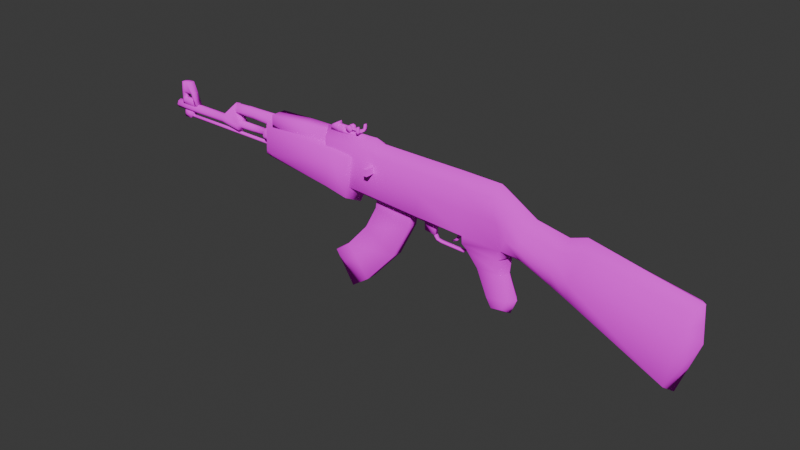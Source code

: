 # Source: ak.blend  (saved by Blender 4.0.36; exported with 4.5.12 LTS)
import bpy
from mathutils import Matrix  # noqa: F401  (used for matrix-valued properties, if any)

bpy.ops.wm.read_factory_settings(use_empty=True)
scene = bpy.context.scene
scene.name = 'Scene'

# ---- collections
col_collection = bpy.data.collections.new('Collection'); scene.collection.children.link(col_collection)

# ---- images (referenced by path relative to the original .blend; pixels are not part of the script)
import os
ASSET_DIR = os.environ.get("B2B_ASSET_DIR", "")  # directory of the original .blend (textures are referenced by path, not embedded)
HERE = os.path.dirname(os.path.abspath(__file__))  # packed textures are extracted next to this script under _unpacked/

def load_image(name, relpath, width, height, colorspace="sRGB"):
    """Load a texture the original file referenced (path relative to the .blend, or extracted next to this script)."""
    p = next((c for c in (os.path.join(HERE, relpath), os.path.join(ASSET_DIR, relpath)) if relpath and os.path.exists(c)), "")
    if p:
        img = bpy.data.images.load(p, check_existing=True)
        img.name = name
    else:  # same state as the original file: an image datablock whose file is absent (Cycles renders it pink)
        img = bpy.data.images.new(name, width, height)
        img.source = "FILE"
        img.filepath = "//" + (relpath or name)
    img.colorspace_settings.name = colorspace
    return img
img_untitled = load_image('Untitled', 'txt.png', 1024, 1024, 'sRGB')
img_untitled_001 = load_image('Untitled.001', 'mag.png', 1024, 1024, 'sRGB')

# ---- materials (node trees are filled in below, after node groups)
mat_material = bpy.data.materials.new('Material')
mat_material.alpha_threshold = 0.0
mat_material.use_transparent_shadow = False
mat_material.roughness = 0.5
mat_material.line_color = (0.0, 0.0, 0.0, 1.0)
mat_material_001 = bpy.data.materials.new('Material.001')
mat_material_001.use_transparent_shadow = False

# ---- material node trees
mat_material.use_nodes = True; mat_material.node_tree.nodes.clear()
_N = mat_material.node_tree.nodes; _L = mat_material.node_tree.links
n0 = _N.new('ShaderNodeOutputMaterial'); n0.name = 'Material Output'; n0.location = (300, 300)
n1 = _N.new('ShaderNodeBsdfDiffuse'); n1.name = 'Diffuse BSDF'; n1.location = (10, 300)
n1.inputs[1].default_value = 0.5
n2 = _N.new('ShaderNodeTexImage'); n2.name = 'Image Texture'; n2.location = (-280, 280)
n2.image = img_untitled
n2.interpolation = 'Closest'
_L.new(n1.outputs[0], n0.inputs[0])
_L.new(n2.outputs[0], n1.inputs[0])
n0.is_active_output = True
mat_material_001.use_nodes = True; mat_material_001.node_tree.nodes.clear()
_N = mat_material_001.node_tree.nodes; _L = mat_material_001.node_tree.links
n0 = _N.new('ShaderNodeOutputMaterial'); n0.name = 'Material Output'; n0.location = (300, 300)
n1 = _N.new('ShaderNodeBsdfDiffuse'); n1.name = 'Diffuse BSDF'; n1.location = (10, 300)
n1.inputs[1].default_value = 0.5
n2 = _N.new('ShaderNodeTexImage'); n2.name = 'Image Texture'; n2.location = (-280, 280)
n2.image = img_untitled_001
n2.interpolation = 'Closest'
_L.new(n1.outputs[0], n0.inputs[0])
_L.new(n2.outputs[0], n1.inputs[0])
n0.is_active_output = True

# ---- world
world_world = bpy.data.worlds.new('World'); scene.world = world_world
world_world.use_nodes = True; world_world.node_tree.nodes.clear()
_N = world_world.node_tree.nodes; _L = world_world.node_tree.links
n0 = _N.new('ShaderNodeOutputWorld'); n0.name = 'World Output'; n0.location = (300, 300)
n1 = _N.new('ShaderNodeBackground'); n1.name = 'Background'; n1.location = (10, 300)
n1.inputs[0].default_value = (0.05088, 0.05088, 0.05088, 1.0)
_L.new(n1.outputs[0], n0.inputs[0])
n0.is_active_output = True
world_world.color = (0.05088, 0.05088, 0.05088)
world_world.use_sun_shadow = False
world_world.sun_shadow_jitter_overblur = 0.0

# ---- meshes
me_cube = bpy.data.meshes.new('Cube')
me_cube.from_pydata([(0.2406, 0.09429, 0.4511), (0.2501, 0.09429, 0.1139), (0.2406, -0.09429, 0.4511), (0.2501, -0.09429, 0.1139), (-0.1868, 0.09429, 0.4805), (-0.1868, 0.09429, 0.1423), (-0.1868, -0.09429, 0.4805), (-0.1868, -0.09429, 0.1423), (0.8595, 0.09429, 0.4492), (0.9555, 0.09429, 0.0857), (0.8595, -0.09429, 0.4492), (0.9555, -0.09429, 0.0857), (0.98, 0.09429, 0.3761), (1.024, 0.1488, 0.205), (0.98, -0.09429, 0.3761), (1.024, -0.1488, 0.205), (-0.5993, 0.09429, 0.4837), (-0.5984, 0.09429, 0.1649), (-0.5993, -0.09429, 0.4837), (-0.5984, -0.09429, 0.1649), (-1.263, -0.05712, 0.1632), (-1.25, -0.05737, 0.3971), (-1.263, 0.05712, 0.1632), (-1.25, 0.05737, 0.3971), (-0.581, -0.1323, 0.117), (-0.5374, -0.1303, 0.4002), (-0.581, 0.1323, 0.117), (-0.5374, 0.1303, 0.4002), (-0.3931, -0.1203, 0.06872), (-0.363, -0.1208, 0.3901), (-0.3931, 0.1203, 0.06872), (-0.363, 0.1208, 0.3901), (-1.179, -0.06333, 0.3746), (-1.174, -0.06333, 0.4996), (-1.179, 0.06333, 0.3746), (-1.174, 0.06333, 0.4996), (-0.8761, -0.06333, 0.3471), (-0.8757, -0.06333, 0.5075), (-0.8761, 0.06333, 0.3471), (-0.8757, 0.06333, 0.5075), (-0.6253, -0.06333, 0.3727), (-0.6224, -0.06333, 0.5091), (-0.6253, 0.06333, 0.3727), (-0.6224, 0.06333, 0.5091), (-1.305, 0.02111, 0.2795), (-1.305, 0.02985, 0.3006), (-1.297, 0.05836, 0.2985), (-1.181, 0.05836, 0.2985), (-1.297, 0.04127, 0.2572), (-1.181, 0.04127, 0.2572), (-1.297, -3.934e-08, 0.2401), (-1.181, -3.934e-08, 0.2401), (-1.297, -0.04127, 0.2572), (-1.181, -0.04127, 0.2572), (-1.297, -0.05836, 0.2985), (-1.181, -0.05836, 0.2985), (-1.297, -0.04127, 0.3397), (-1.181, -0.04127, 0.3397), (-1.297, -3.934e-08, 0.3568), (-1.181, -3.934e-08, 0.3568), (-1.297, 0.04127, 0.3397), (-1.181, 0.04127, 0.3397), (-1.305, -3.883e-08, 0.2707), (-1.305, -0.02111, 0.2795), (-1.305, -0.02985, 0.3006), (-1.305, -0.02111, 0.3217), (-1.305, -3.883e-08, 0.3304), (-1.305, 0.02111, 0.3217), (-1.581, 0.02111, 0.2795), (-1.581, 0.02985, 0.3006), (-1.581, -4.477e-07, 0.2707), (-1.581, -0.02111, 0.2795), (-1.581, -0.02985, 0.3006), (-1.581, -0.02111, 0.3217), (-1.581, -4.477e-07, 0.3304), (-1.581, 0.02111, 0.3217), (-1.591, 0.0423, 0.2583), (-1.591, 0.05983, 0.3006), (-1.591, -4.348e-07, 0.2408), (-1.591, -0.0423, 0.2583), (-1.591, -0.05983, 0.3006), (-1.637, -0.04231, 0.4513), (-1.637, -4.494e-07, 0.4688), (-1.637, 0.0423, 0.4513), (-1.784, 0.02637, 0.2742), (-1.784, 0.03729, 0.3006), (-1.784, -4.34e-07, 0.2633), (-1.784, -0.02637, 0.2742), (-1.784, -0.03729, 0.3006), (-1.784, -0.02637, 0.327), (-1.784, -4.34e-07, 0.3379), (-1.784, 0.02637, 0.327), (-2.097, 0.02637, 0.2742), (-2.097, 0.03729, 0.3006), (-2.097, -4.34e-07, 0.2633), (-2.097, -0.02637, 0.2742), (-2.097, -0.03729, 0.3006), (-2.097, -0.02637, 0.327), (-2.097, -4.34e-07, 0.3379), (-2.097, 0.02637, 0.327), (-2.318, 0.02637, 0.2742), (-2.318, 0.03729, 0.3006), (-2.318, -6.438e-07, 0.2633), (-2.318, -0.02637, 0.2742), (-2.318, -0.03729, 0.3006), (-2.318, -0.02637, 0.327), (-2.318, -6.438e-07, 0.3379), (-2.318, 0.02637, 0.327), (-1.147, 0.03591, 0.3918), (-1.147, 0.05079, 0.4277), (-1.504, 0.04564, 0.4277), (-1.412, 0.04564, 0.4277), (-1.504, 0.03227, 0.3955), (-1.412, 0.03227, 0.3955), (-1.504, -5.736e-08, 0.3821), (-1.412, -5.736e-08, 0.3821), (-1.504, -0.03227, 0.3955), (-1.412, -0.03227, 0.3955), (-1.504, -0.04564, 0.4277), (-1.412, -0.04564, 0.4277), (-1.504, -0.03227, 0.46), (-1.412, -0.03227, 0.46), (-1.504, -5.736e-08, 0.4734), (-1.412, -5.736e-08, 0.4734), (-1.504, 0.03227, 0.46), (-1.412, 0.03227, 0.46), (-1.147, 2.623e-08, 0.3769), (-1.147, -0.03591, 0.3918), (-1.147, -0.05079, 0.4277), (-1.147, -0.03591, 0.4637), (-1.147, 2.623e-08, 0.4785), (-1.147, 0.03591, 0.4637), (-1.661, 0.03314, 0.4195), (-1.675, 0.03227, 0.3993), (-1.681, -5.809e-08, 0.3875), (-1.675, -0.03227, 0.3993), (-1.661, -0.03314, 0.4195), (-1.646, -0.01826, 0.4423), (-1.638, -5.662e-08, 0.4679), (-1.646, 0.01826, 0.4423), (1.1, 0.09429, 0.08039), (1.1, -0.09429, 0.08039), (1.133, 0.09429, 0.2825), (1.115, 0.1488, 0.1811), (1.133, -0.09429, 0.2825), (1.115, -0.1488, 0.1811), (1.355, 0.09429, -0.02833), (1.355, -0.09429, -0.02833), (1.422, 0.09429, 0.2288), (1.38, 0.1488, 0.09798), (1.422, -0.09429, 0.2288), (1.38, -0.1488, 0.09798), (1.482, 0.09429, -0.08612), (1.482, -0.09429, -0.08612), (1.551, 0.09429, 0.2735), (1.506, 0.1488, 0.06767), (1.551, -0.09429, 0.2735), (1.506, -0.1488, 0.06767), (2.198, 0.09429, -0.4309), (2.198, -0.09429, -0.4309), (2.295, 0.09429, 0.1394), (2.275, 0.1426, -0.07079), (2.295, -0.09429, 0.1394), (2.275, -0.1426, -0.07079), (0.6388, -0.09429, 0.09409), (0.5766, -0.09429, 0.4501), (0.5766, 0.09429, 0.4501), (0.6388, 0.09429, 0.09409), (0.938, 0.08874, 0.007235), (0.938, -0.08874, 0.007235), (0.6415, -0.09429, 0.03701), (0.6415, 0.09429, 0.03701), (0.9248, 0.0661, -0.1036), (0.9248, -0.0661, -0.1036), (0.681, -0.09429, 0.005626), (0.681, 0.09429, 0.005626), (0.9264, 0.0661, -0.1265), (0.9264, -0.0661, -0.1265), (0.7551, -0.0661, -0.1244), (0.7551, 0.0661, -0.1244), (0.9956, 0.0661, -0.2981), (0.9956, -0.0661, -0.2981), (0.8395, -0.0661, -0.3207), (0.8395, 0.0661, -0.3207), (0.9661, 0.0661, -0.3761), (0.9661, -0.0661, -0.3761), (0.8812, -0.0661, -0.3899), (0.8812, 0.0661, -0.3899), (-2.234, -0.02865, 0.2705), (-2.237, -0.02865, 0.2126), (-2.23, 0.01284, 0.2269), (-1.168, 0.01284, 0.2198), (-2.23, 0.00908, 0.2178), (-1.168, 0.00908, 0.2107), (-2.23, 0.0, 0.214), (-1.168, 0.0, 0.2069), (-2.23, -0.00908, 0.2178), (-1.168, -0.00908, 0.2107), (-2.23, -0.01284, 0.2269), (-1.168, -0.01284, 0.2198), (-2.23, -0.00908, 0.2359), (-1.168, -0.00908, 0.2289), (-2.23, 0.0, 0.2397), (-1.168, 0.0, 0.2326), (-2.23, 0.00908, 0.2359), (-1.168, 0.00908, 0.2289), (-2.237, 0.02865, 0.2126), (-2.234, 0.02865, 0.2705), (-2.171, -0.02865, 0.2134), (-2.143, -0.02865, 0.2697), (-2.171, 0.02865, 0.2134), (-2.143, 0.02865, 0.2697), (-2.128, -0.02865, 0.4276), (-2.165, -0.02865, 0.5123), (-2.165, 0.02865, 0.5123), (-2.128, 0.02865, 0.4276), (-2.243, -0.02865, 0.5105), (-2.249, -0.02865, 0.4285), (-2.243, 0.02865, 0.5105), (-2.249, 0.02865, 0.4285), (-2.144, 0.02865, 0.424), (-2.225, 0.02865, 0.427), (-2.217, 0.02865, 0.5111), (-2.191, 0.02865, 0.5117), (-2.225, -0.02865, 0.427), (-2.144, -0.02865, 0.424), (-2.191, -0.02865, 0.5117), (-2.217, -0.02865, 0.5111), (-2.25, -0.02865, 0.3221), (-2.25, 0.02865, 0.3221), (-2.229, 0.02865, 0.3235), (-2.229, -0.02865, 0.3235), (-2.088, -0.02865, 0.3286), (-2.088, 0.02865, 0.3286), (-2.112, 0.02865, 0.3279), (-2.112, -0.02865, 0.3279), (-2.228, -0.02865, 0.3723), (-2.228, 0.02865, 0.3723), (-2.249, 0.02865, 0.3722), (-2.249, -0.02865, 0.3722), (-2.113, 0.02865, 0.3184), (-2.113, -0.02865, 0.3184), (-2.112, -0.02865, 0.3672), (-2.112, 0.02865, 0.3672), (-0.1913, 0.0, 0.06707), (0.241, 0.0, 0.5265), (-0.1863, 0.0, 0.5559), (0.2458, 0.0, 0.03858), (0.8853, 0.0, 0.5201), (1.007, 0.0, 0.03021), (1.024, 0.0, 0.4374), (-0.6531, 0.0, 0.113), (-0.6525, 0.0, 0.5372), (1.083, 0.0, 0.006806), (1.16, 0.0, 0.3529), (1.324, 0.0, -0.09734), (1.417, 0.0, 0.304), (1.45, 0.0, -0.1544), (1.545, 0.0, 0.3487), (2.234, 0.0, -0.4974), (2.358, 0.0, 0.1812), (2.378, 0.0, -0.08928), (0.5768, 0.0, 0.5255), (0.5854, 0.0, 0.04089), (0.9568, 0.0, 0.01909), (0.5685, 0.0, 0.05586), (0.9763, 0.0, -0.1085), (0.6063, 0.0, -0.004564), (0.9768, 0.0, -0.115), (0.7129, 0.0, -0.1542), (1.047, 0.0, -0.2976), (0.7936, 0.0, -0.3443), (0.9988, 0.0, -0.4161), (0.8595, 0.0, -0.4368), (-1.285, 0.0, 0.1129), (-1.268, 0.0, 0.4416), (-0.5917, 0.0, 0.04952), (-0.5358, 0.0, 0.4686), (-0.3538, 0.0, 0.01282), (-0.3112, 0.0, 0.4346), (0.2625, -0.0156, -0.0146), (0.2537, -0.0156, 0.1164), (0.2625, 0.0156, -0.0146), (0.2537, 0.0156, 0.1164), (0.3531, -0.0156, -0.02785), (0.356, -0.0156, 0.1142), (0.3531, 0.0156, -0.02785), (0.356, 0.0156, 0.1142), (0.36, -0.01343, -0.06399), (0.3336, -0.01343, -0.01822), (0.36, 0.01343, -0.06399), (0.3336, 0.01343, -0.01822), (0.3726, -0.01343, -0.05388), (0.3505, -0.01343, -0.02169), (0.3726, 0.01343, -0.05388), (0.3505, 0.01343, -0.02169), (0.4057, -0.01343, -0.0737), (0.4057, 0.01343, -0.0737), (0.4043, -0.01343, -0.05991), (0.4043, 0.01343, -0.05991), (0.5475, -0.01343, -0.07876), (0.5475, 0.01343, -0.07876), (0.5461, -0.01343, -0.06497), (0.5461, 0.01343, -0.06497), (0.6013, -0.01343, -0.07908), (0.6013, 0.01343, -0.07908), (0.599, -0.01343, -0.06541), (0.599, 0.01343, -0.06541), (0.6515, -0.01343, -0.02203), (0.6515, 0.01343, -0.02203), (0.6408, -0.01343, -0.01315), (0.6408, 0.01343, -0.01315), (0.5492, -0.009737, 0.07014), (0.5075, -0.009737, 0.1123), (0.5492, 0.009737, 0.07014), (0.5075, 0.009737, 0.1123), (0.5761, -0.009737, 0.06217), (0.6319, -0.009737, 0.1123), (0.5761, 0.009737, 0.06217), (0.6319, 0.009737, 0.1123), (0.5453, -0.009737, 0.03844), (0.5453, 0.009737, 0.03844), (0.5703, -0.009737, 0.03415), (0.5703, 0.009737, 0.03415), (0.5276, -0.009737, 0.0007949), (0.5276, 0.009737, 0.0007949), (0.5446, -0.009737, -0.006566), (0.5446, 0.009737, -0.006566), (0.4884, -0.00268, -0.02917), (0.4884, 0.00268, -0.02917), (0.507, -0.00268, -0.02827), (0.507, 0.00268, -0.02827), (0.2454, 0.09429, 0.2959), (-0.1868, -0.09429, 0.3114), (0.2454, -0.09429, 0.2959), (-0.1868, 0.09429, 0.3114), (0.9075, 0.09429, 0.2809), (0.9075, -0.09429, 0.2809), (1.002, 0.1215, 0.2905), (1.002, -0.1215, 0.2905), (-0.5989, -0.09429, 0.3243), (-0.5989, 0.09429, 0.3243), (1.124, 0.1215, 0.2318), (1.124, -0.1215, 0.2318), (1.401, 0.1215, 0.1634), (1.401, -0.1215, 0.1634), (1.528, 0.1215, 0.1706), (1.528, -0.1215, 0.1706), (2.285, 0.1185, 0.03432), (2.285, -0.1185, 0.03432), (0.6077, 0.09429, 0.2855), (0.6077, -0.09429, 0.2855), (2.368, 0.0, 0.04598), (-0.6528, 0.0, 0.3251), (-0.1314, 0.09429, 0.1387), (-0.1326, -0.09429, 0.4532), (-0.1314, -0.09429, 0.1387), (-0.1326, 0.09429, 0.4532), (-0.1359, 0.0, 0.06346), (-0.1321, 0.0, 0.5286), (-0.132, 0.09429, 0.3094), (-0.132, -0.09429, 0.3094), (-0.605, -0.02715, 0.522), (-0.5918, -0.02715, 0.5655), (-0.605, 0.02715, 0.522), (-0.5918, 0.02715, 0.5655), (-0.5507, -0.02715, 0.522), (-0.5478, -0.02715, 0.5914), (-0.5507, 0.02715, 0.522), (-0.5478, 0.02715, 0.5914), (-0.5402, -0.02715, 0.5225), (-0.5402, -0.02715, 0.5616), (-0.5402, 0.02715, 0.5225), (-0.5402, 0.02715, 0.5616), (-0.2839, -0.02715, 0.5228), (-0.2844, -0.01763, 0.5442), (-0.2839, 0.02715, 0.5228), (-0.2844, 0.01763, 0.5442), (-0.5184, -0.02715, 0.5225), (-0.5184, -0.02715, 0.5616), (-0.5184, 0.02715, 0.5225), (-0.5184, 0.02715, 0.5616), (-0.4924, -0.02715, 0.5226), (-0.4924, 0.02715, 0.5226), (-0.4924, -0.02715, 0.5617), (-0.4924, 0.02715, 0.5617), (-0.514, -0.0181, 0.57), (-0.514, 0.0181, 0.57), (-0.4967, -0.0181, 0.57), (-0.4967, 0.0181, 0.57), (-0.5483, -0.007761, 0.5607), (-0.5483, -0.007761, 0.5762), (-0.5483, 0.007761, 0.5607), (-0.5483, 0.007761, 0.5762), (-0.5328, -0.007761, 0.5607), (-0.5328, -0.007761, 0.5762), (-0.5328, 0.007761, 0.5607), (-0.5328, 0.007761, 0.5762), (-0.3444, -0.007761, 0.5607), (-0.3444, -0.007761, 0.5762), (-0.3444, 0.007761, 0.5607), (-0.3444, 0.007761, 0.5762), (-0.3264, -0.007761, 0.5607), (-0.3264, -0.007761, 0.5762), (-0.3264, 0.007761, 0.5607), (-0.3264, 0.007761, 0.5762), (-0.3264, -0.007761, 0.5762), (-0.3264, -0.007761, 0.5607), (-0.3444, -0.007761, 0.5762), (-0.3444, -0.007761, 0.5607), (-0.434, 0.008499, 0.5424), (-0.434, 0.02962, 0.5424), (-0.4163, 0.008499, 0.5497), (-0.4163, 0.02962, 0.5497), (-0.409, 0.008499, 0.5674), (-0.409, 0.02962, 0.5674), (-0.4163, 0.008499, 0.5851), (-0.4163, 0.02962, 0.5851), (-0.434, 0.008499, 0.5924), (-0.434, 0.02962, 0.5924), (-0.4517, 0.008499, 0.5851), (-0.4517, 0.02962, 0.5851), (-0.459, 0.008499, 0.5674), (-0.459, 0.02962, 0.5674), (-0.4517, -0.007789, 0.5497), (-0.4517, -0.02891, 0.5497), (-0.459, -0.007789, 0.5674), (-0.459, -0.02891, 0.5674), (-0.4517, -0.007789, 0.5851), (-0.4517, -0.02891, 0.5851), (-0.434, -0.007789, 0.5924), (-0.434, -0.02891, 0.5924), (-0.4163, -0.007789, 0.5851), (-0.4163, -0.02891, 0.5851), (-0.409, -0.007789, 0.5674), (-0.409, -0.02891, 0.5674), (-0.4163, -0.007789, 0.5497), (-0.4163, -0.02891, 0.5497), (-0.434, -0.007789, 0.5424), (-0.434, -0.02891, 0.5424), (-0.4517, 0.02962, 0.5497), (-0.4517, 0.008499, 0.5497), (-0.4866, -0.02715, 0.5226), (-0.4866, 0.02715, 0.5226), (-0.4798, -0.0164, 0.5415), (-0.4798, 0.0164, 0.5415), (-0.3444, 0.007761, 0.5607), (-0.3444, 0.007761, 0.5762), (-0.3264, 0.007761, 0.5607), (-0.3264, 0.007761, 0.5762), (-0.3264, -0.007761, 0.5762), (-0.3264, -0.007761, 0.5607), (-0.3444, -0.007761, 0.5762), (-0.3444, -0.007761, 0.5607), (-0.3444, 0.04934, 0.5607), (-0.3444, 0.04934, 0.5762), (-0.3264, 0.04934, 0.5762), (-0.3264, 0.04934, 0.5607), (-0.3444, -0.04934, 0.5762), (-0.3444, -0.04934, 0.5607), (-0.3264, -0.04934, 0.5607), (-0.3264, -0.04934, 0.5762), (-0.3444, -0.029, 0.5607), (-0.3444, -0.029, 0.5762), (-0.3264, -0.029, 0.5607), (-0.3264, -0.029, 0.5762), (-0.3444, 0.02994, 0.5762), (-0.3444, 0.02994, 0.5607), (-0.3264, 0.02994, 0.5762), (-0.3264, 0.02994, 0.5607), (-0.3363, 0.04934, 0.6108), (-0.3264, 0.04934, 0.612), (-0.3363, -0.04934, 0.6108), (-0.3264, -0.04934, 0.612), (-0.3363, -0.029, 0.6108), (-0.3264, -0.029, 0.612), (-0.3363, 0.02994, 0.6108), (-0.3264, 0.02994, 0.612), (-0.1751, -0.1687, 0.3263), (-0.1751, -0.1687, 0.3791), (-0.1751, -0.0474, 0.3263), (-0.1751, -0.0474, 0.3791), (-0.1417, -0.1687, 0.3263), (-0.1417, -0.1687, 0.3791), (-0.1417, -0.0474, 0.3263), (-0.1417, -0.0474, 0.3791)], [], [(359, 246, 6, 355), (361, 355, 6, 333), (244, 7, 19, 251), (358, 247, 3, 356), (351, 164, 11, 337), (360, 357, 0, 332), (339, 15, 145, 343), (350, 166, 8, 336), (11, 164, 170, 169), (262, 165, 10, 248), (15, 11, 141, 145), (337, 11, 15, 339), (248, 10, 14, 250), (336, 8, 12, 338), (353, 252, 16, 341), (246, 4, 16, 252), (335, 5, 17, 341), (333, 6, 18, 340), (274, 275, 23, 22), (22, 23, 27, 26), (277, 25, 29, 279), (24, 25, 21, 20), (274, 276, 24, 20), (277, 275, 21, 25), (278, 279, 29, 28), (26, 27, 31, 30), (25, 24, 28, 29), (276, 26, 30, 278), (32, 33, 35, 34), (34, 35, 39, 38), (39, 37, 41, 43), (36, 37, 33, 32), (34, 38, 36, 32), (39, 35, 33, 37), (42, 43, 41, 40), (38, 39, 43, 42), (37, 36, 40, 41), (36, 38, 42, 40), (63, 64, 72, 71), (60, 46, 45, 67), (46, 47, 49, 48), (62, 63, 71, 70), (56, 58, 66, 65), (48, 49, 51, 50), (64, 65, 73, 72), (48, 50, 62, 44), (50, 51, 53, 52), (66, 67, 75, 74), (46, 48, 44, 45), (52, 53, 55, 54), (44, 62, 70, 68), (54, 56, 65, 64), (54, 55, 57, 56), (70, 71, 79, 78), (52, 54, 64, 63), (56, 57, 59, 58), (49, 47, 61, 59, 57, 55, 53, 51), (65, 66, 74, 73), (58, 59, 61, 60), (45, 44, 68, 69), (50, 52, 63, 62), (60, 61, 47, 46), (58, 60, 67, 66), (67, 45, 69, 75), (83, 77, 85, 91), (72, 73, 81, 80), (74, 75, 83, 82), (68, 70, 78, 76), (71, 72, 80, 79), (73, 74, 82, 81), (75, 69, 77, 83), (69, 68, 76, 77), (84, 86, 94, 92), (77, 76, 84, 85), (78, 79, 87, 86), (80, 81, 89, 88), (82, 83, 91, 90), (76, 78, 86, 84), (79, 80, 88, 87), (81, 82, 90, 89), (98, 99, 107, 106), (87, 88, 96, 95), (89, 90, 98, 97), (91, 85, 93, 99), (85, 84, 92, 93), (86, 87, 95, 94), (88, 89, 97, 96), (90, 91, 99, 98), (101, 100, 102, 103, 104, 105, 106, 107), (92, 94, 102, 100), (95, 96, 104, 103), (97, 98, 106, 105), (99, 93, 101, 107), (93, 92, 100, 101), (94, 95, 103, 102), (96, 97, 105, 104), (120, 122, 138, 137), (117, 115, 126, 127), (110, 111, 113, 112), (124, 110, 132, 139), (113, 111, 109, 108), (112, 113, 115, 114), (110, 112, 133, 132), (123, 121, 129, 130), (114, 115, 117, 116), (118, 120, 137, 136), (115, 113, 108, 126), (116, 117, 119, 118), (116, 118, 136, 135), (121, 119, 128, 129), (118, 119, 121, 120), (132, 133, 134, 135, 136, 137, 138, 139), (111, 125, 131, 109), (120, 121, 123, 122), (119, 117, 127, 128), (108, 109, 131, 130, 129, 128, 127, 126), (122, 123, 125, 124), (112, 114, 134, 133), (125, 123, 130, 131), (124, 125, 111, 110), (122, 124, 139, 138), (114, 116, 135, 134), (343, 145, 151, 345), (145, 141, 147, 151), (249, 9, 140, 253), (9, 13, 143, 140), (250, 14, 144, 254), (338, 12, 142, 342), (256, 150, 156, 258), (146, 149, 155, 152), (253, 140, 146, 255), (140, 143, 149, 146), (254, 144, 150, 256), (342, 142, 148, 344), (257, 152, 158, 259), (347, 157, 163, 349), (344, 148, 154, 346), (151, 147, 153, 157), (345, 151, 157, 347), (255, 146, 152, 257), (259, 158, 161, 261), (352, 260, 162, 349), (152, 155, 161, 158), (258, 156, 162, 260), (346, 154, 160, 348), (157, 153, 159, 163), (245, 2, 165, 262), (247, 1, 167, 263), (332, 0, 166, 350), (334, 3, 164, 351), (265, 171, 175, 267), (263, 167, 171, 265), (167, 9, 168, 171), (249, 11, 169, 264), (175, 172, 176, 179), (169, 170, 174, 173), (171, 168, 172, 175), (264, 169, 173, 266), (268, 177, 181, 270), (266, 173, 177, 268), (267, 175, 179, 269), (173, 174, 178, 177), (271, 183, 187, 273), (269, 179, 183, 271), (177, 178, 182, 181), (179, 176, 180, 183), (273, 187, 184, 272), (181, 182, 186, 185), (183, 180, 184, 187), (270, 181, 185, 272), (190, 191, 193, 192), (211, 207, 188, 209), (192, 193, 195, 194), (206, 210, 208, 189), (194, 195, 197, 196), (208, 209, 188, 189), (196, 197, 199, 198), (210, 211, 209, 208), (198, 199, 201, 200), (206, 207, 211, 210), (200, 201, 203, 202), (193, 191, 205, 203, 201, 199, 197, 195), (189, 188, 207, 206), (202, 203, 205, 204), (204, 205, 191, 190), (190, 192, 194, 196, 198, 200, 202, 204), (212, 225, 235, 232), (222, 218, 216, 227), (226, 225, 212, 213), (218, 219, 217, 216), (222, 221, 219, 218), (213, 212, 215, 214), (214, 215, 220, 223), (223, 220, 221, 222), (216, 217, 224, 227), (227, 224, 225, 226), (214, 223, 226, 213), (223, 222, 227, 226), (231, 230, 240, 241), (221, 220, 225, 224), (229, 230, 231, 228), (238, 237, 230, 229), (236, 239, 228, 231), (239, 238, 229, 228), (234, 233, 232, 235), (215, 212, 232, 233), (225, 220, 234, 235), (220, 215, 233, 234), (217, 219, 238, 239), (224, 217, 239, 236), (219, 221, 237, 238), (221, 224, 236, 237), (243, 242, 241, 240), (237, 236, 242, 243), (230, 237, 243, 240), (236, 231, 241, 242), (180, 270, 272, 184), (186, 273, 272, 185), (178, 269, 271, 182), (182, 271, 273, 186), (174, 267, 269, 178), (172, 266, 268, 176), (176, 268, 270, 180), (168, 264, 266, 172), (9, 249, 264, 168), (164, 263, 265, 170), (170, 265, 267, 174), (3, 247, 263, 164), (0, 245, 262, 166), (154, 258, 260, 160), (348, 160, 260, 352), (159, 259, 261, 163), (147, 255, 257, 153), (153, 257, 259, 159), (142, 254, 256, 148), (141, 253, 255, 147), (148, 256, 258, 154), (12, 250, 254, 142), (11, 249, 253, 141), (6, 246, 252, 18), (340, 18, 252, 353), (8, 248, 250, 12), (166, 262, 248, 8), (354, 1, 247, 358), (5, 244, 251, 17), (357, 4, 246, 359), (24, 276, 278, 28), (30, 31, 279, 278), (27, 23, 275, 277), (22, 26, 276, 274), (27, 277, 279, 31), (20, 21, 275, 274), (280, 281, 283, 282), (282, 283, 287, 286), (286, 287, 285, 284), (284, 285, 281, 280), (282, 286, 284, 280), (287, 283, 281, 285), (288, 289, 291, 290), (290, 291, 295, 294), (294, 295, 293, 292), (292, 293, 289, 288), (294, 292, 298, 299), (295, 291, 289, 293), (299, 298, 302, 303), (292, 288, 296, 298), (290, 294, 299, 297), (288, 290, 297, 296), (302, 300, 304, 306), (296, 297, 301, 300), (298, 296, 300, 302), (297, 299, 303, 301), (305, 307, 311, 309), (301, 303, 307, 305), (303, 302, 306, 307), (300, 301, 305, 304), (309, 311, 310, 308), (307, 306, 310, 311), (304, 305, 309, 308), (306, 304, 308, 310), (312, 313, 315, 314), (314, 315, 319, 318), (318, 319, 317, 316), (316, 317, 313, 312), (318, 316, 322, 323), (319, 315, 313, 317), (323, 322, 326, 327), (316, 312, 320, 322), (314, 318, 323, 321), (312, 314, 321, 320), (326, 324, 328, 330), (320, 321, 325, 324), (322, 320, 324, 326), (321, 323, 327, 325), (329, 331, 330, 328), (325, 327, 331, 329), (327, 326, 330, 331), (324, 325, 329, 328), (19, 340, 353, 251), (161, 348, 352, 261), (2, 334, 351, 165), (1, 332, 350, 167), (155, 346, 348, 161), (261, 352, 349, 163), (150, 345, 347, 156), (149, 344, 346, 155), (156, 347, 349, 162), (143, 342, 344, 149), (13, 338, 342, 143), (144, 343, 345, 150), (7, 333, 340, 19), (4, 335, 341, 16), (251, 353, 341, 17), (9, 336, 338, 13), (10, 337, 339, 14), (167, 350, 336, 9), (14, 339, 343, 144), (354, 360, 332, 1), (165, 351, 337, 10), (356, 361, 333, 7), (3, 334, 361, 356), (5, 335, 360, 354), (0, 357, 359, 245), (5, 354, 358, 244), (335, 4, 357, 360), (244, 358, 356, 7), (334, 2, 355, 361), (245, 359, 355, 2), (362, 363, 365, 364), (364, 365, 369, 368), (369, 367, 371, 373), (366, 367, 363, 362), (364, 368, 366, 362), (369, 365, 363, 367), (444, 442, 374, 375), (368, 369, 373, 372), (367, 366, 370, 371), (366, 368, 372, 370), (376, 377, 375, 374), (442, 443, 376, 374), (445, 444, 375, 377), (443, 445, 377, 376), (372, 373, 381, 380), (373, 371, 379, 381), (370, 372, 380, 378), (371, 370, 378, 379), (380, 381, 385, 383), (384, 385, 389, 388), (378, 380, 383, 382), (379, 378, 382, 384), (387, 386, 388, 389), (381, 379, 386, 387), (385, 381, 387, 389), (379, 384, 388, 386), (390, 391, 393, 392), (392, 393, 397, 396), (395, 394, 398, 399), (394, 395, 391, 390), (392, 396, 394, 390), (397, 393, 391, 395), (402, 403, 406, 407), (394, 396, 400, 398), (397, 395, 399, 401), (396, 397, 401, 400), (404, 405, 403, 402), (409, 407, 451, 453), (403, 399, 408, 406), (398, 400, 404, 402), (399, 398, 409, 408), (407, 406, 450, 451), (398, 402, 407, 409), (399, 403, 405, 401), (413, 411, 440, 423, 421, 419, 417, 415), (439, 438, 436, 437), (420, 421, 423, 422), (437, 436, 434, 435), (418, 419, 421, 420), (435, 434, 432, 433), (416, 417, 419, 418), (433, 432, 430, 431), (410, 412, 414, 416, 418, 420, 422, 441), (414, 415, 417, 416), (431, 430, 428, 429), (441, 440, 411, 410), (412, 413, 415, 414), (429, 428, 426, 427), (436, 438, 424, 426, 428, 430, 432, 434), (410, 411, 413, 412), (427, 426, 424, 425), (422, 423, 440, 441), (425, 424, 438, 439), (439, 437, 435, 433, 431, 429, 427, 425), (383, 385, 445, 443), (385, 384, 444, 445), (382, 383, 443, 442), (384, 382, 442, 444), (450, 465, 464, 451), (452, 463, 465, 450), (405, 404, 448, 449), (406, 408, 452, 450), (401, 405, 449, 447), (408, 409, 453, 452), (400, 401, 447, 446), (404, 400, 446, 448), (454, 455, 456, 457), (466, 455, 454, 467), (455, 466, 476, 470), (469, 457, 456, 468), (467, 454, 457, 469), (458, 459, 460, 461), (462, 459, 458, 463), (464, 460, 459, 462), (465, 461, 460, 464), (461, 465, 475, 473), (451, 464, 462, 453), (453, 462, 463, 452), (446, 467, 469, 448), (448, 469, 468, 449), (449, 468, 466, 447), (447, 466, 467, 446), (477, 471, 470, 476), (474, 472, 473, 475), (458, 461, 473, 472), (465, 463, 474, 475), (456, 455, 470, 471), (466, 468, 477, 476), (463, 458, 472, 474), (468, 456, 471, 477), (478, 479, 481, 480), (480, 481, 485, 484), (484, 485, 483, 482), (482, 483, 479, 478), (480, 484, 482, 478), (485, 481, 479, 483)])
me_cube.polygons.foreach_set('use_smooth', [1, 1, 1, 1, 1, 1, 1, 1, 1, 1, 1, 1, 1, 1, 1, 1, 1, 1, 1, 1, 1, 1, 1, 1, 1, 1, 1, 1, 1, 1, 1, 1, 1, 1, 1, 1, 1, 1, 1, 1, 1, 1, 1, 1, 1, 1, 1, 1, 1, 1, 1, 1, 1, 1, 1, 1, 1, 1, 1, 1, 1, 1, 1, 1, 1, 1, 1, 1, 1, 1, 1, 1, 1, 1, 1, 1, 1, 1, 1, 1, 1, 1, 1, 1, 1, 1, 1, 1, 1, 1, 1, 1, 1, 1, 1, 1, 1, 1, 1, 1, 1, 1, 1, 1, 1, 1, 1, 1, 1, 1, 1, 1, 1, 1, 1, 1, 1, 1, 1, 1, 1, 1, 1, 1, 1, 1, 1, 1, 1, 1, 1, 1, 1, 1, 1, 1, 1, 1, 1, 1, 1, 1, 1, 1, 1, 1, 1, 1, 1, 1, 1, 1, 1, 1, 1, 1, 1, 1, 1, 1, 1, 1, 1, 1, 1, 1, 1, 1, 1, 1, 1, 1, 1, 1, 1, 1, 1, 1, 1, 1, 1, 1, 1, 1, 1, 1, 1, 1, 1, 1, 1, 1, 1, 1, 1, 1, 1, 1, 1, 1, 1, 1, 1, 1, 1, 1, 1, 1, 1, 1, 1, 1, 1, 1, 1, 1, 1, 1, 1, 1, 1, 1, 1, 1, 1, 1, 1, 1, 1, 1, 1, 1, 1, 1, 1, 1, 1, 1, 1, 1, 1, 1, 1, 1, 1, 1, 1, 1, 1, 1, 1, 1, 1, 1, 1, 1, 1, 1, 1, 1, 1, 1, 1, 1, 1, 1, 1, 1, 1, 1, 1, 1, 1, 1, 1, 1, 1, 1, 1, 1, 1, 1, 1, 1, 1, 1, 1, 1, 1, 1, 1, 1, 1, 1, 1, 1, 1, 1, 1, 1, 1, 1, 1, 1, 1, 1, 1, 1, 1, 1, 1, 1, 1, 1, 1, 1, 1, 1, 1, 1, 1, 1, 1, 1, 1, 1, 1, 1, 1, 1, 1, 1, 1, 1, 1, 1, 1, 1, 1, 1, 1, 1, 1, 1, 1, 1, 1, 1, 1, 1, 1, 1, 1, 1, 1, 1, 1, 1, 1, 1, 1, 1, 1, 1, 1, 1, 1, 1, 1, 1, 1, 1, 1, 1, 1, 1, 1, 1, 1, 1, 1, 1, 1, 1, 1, 1, 1, 1, 1, 1, 1, 1, 1, 1, 1, 1, 1, 1, 1, 1, 1, 1, 1, 1, 1, 1, 1, 1, 1, 1, 1, 1, 1, 1, 1, 1, 1, 1, 1, 1, 1, 1, 1, 1, 1, 1, 1, 1, 0, 0, 0, 0, 0, 0])
_uv = me_cube.uv_layers.new(name='UVMap')
_uv.uv.foreach_set('vector', [0.03498, 0.1502, 0.03498, 0.1355, 0.06051, 0.1358, 0.06051, 0.1504, 0.373, 0.1516, 0.3268, 0.151, 0.3268, 0.1363, 0.3726, 0.1367, 0.5964, 0.1346, 0.5709, 0.1356, 0.5709, 0.02406, 0.5964, 0.009461, 0.5964, 0.1496, 0.5964, 0.253, 0.5709, 0.2539, 0.5709, 0.1506, 0.3775, 0.3518, 0.4293, 0.3607, 0.4307, 0.4465, 0.378, 0.433, 0.2554, 0.1508, 0.3015, 0.1496, 0.3031, 0.2505, 0.254, 0.253, 0.3752, 0.4586, 0.3984, 0.465, 0.4047, 0.4895, 0.3908, 0.4917, 0.2534, 0.3511, 0.3048, 0.3414, 0.3063, 0.418, 0.2539, 0.4322, 0.4307, 0.4465, 0.4293, 0.3607, 0.4447, 0.3616, 0.452, 0.4419, 0.03498, 0.3421, 0.06051, 0.3424, 0.06051, 0.419, 0.03498, 0.4256, 0.3984, 0.465, 0.4307, 0.4465, 0.4318, 0.4855, 0.4047, 0.4895, 0.378, 0.433, 0.4307, 0.4465, 0.3984, 0.465, 0.3752, 0.4586, 0.03498, 0.4256, 0.06051, 0.419, 0.06051, 0.452, 0.03498, 0.4636, 0.2539, 0.4322, 0.3063, 0.418, 0.28, 0.4512, 0.2576, 0.4579, 0.8268, 0.283, 0.8268, 0.2256, 0.8523, 0.2398, 0.8523, 0.2829, 0.03498, 0.1355, 0.009461, 0.1358, 0.009461, 0.02411, 0.03498, 0.009461, 0.2556, 0.136, 0.21, 0.137, 0.2136, 0.02553, 0.2567, 0.02439, 0.3726, 0.1367, 0.3268, 0.1363, 0.327, 0.02462, 0.3702, 0.02515, 0.5405, 0.9112, 0.5405, 0.8221, 0.5561, 0.8341, 0.556, 0.8974, 0.7804, 0.3791, 0.8436, 0.3767, 0.8636, 0.5689, 0.7864, 0.5643, 0.7237, 0.5744, 0.759, 0.5762, 0.7538, 0.6233, 0.7204, 0.6353, 0.857, 0.8226, 0.7796, 0.8272, 0.7982, 0.635, 0.8616, 0.6375, 0.7345, 0.009461, 0.7464, 0.1969, 0.7108, 0.2018, 0.7194, 0.01617, 0.7237, 0.5744, 0.7345, 0.3767, 0.7497, 0.3826, 0.759, 0.5762, 0.1121, 0.9365, 0.1121, 0.8222, 0.1448, 0.8345, 0.1447, 0.9215, 0.7864, 0.5643, 0.8636, 0.5689, 0.865, 0.6161, 0.7779, 0.6161, 0.7796, 0.8272, 0.857, 0.8226, 0.8652, 0.8744, 0.7779, 0.8744, 0.7464, 0.1969, 0.7823, 0.1972, 0.7823, 0.2484, 0.7505, 0.2613, 0.7224, 0.9759, 0.6885, 0.9759, 0.6885, 0.9416, 0.7224, 0.9416, 0.9195, 0.7857, 0.8858, 0.7843, 0.8841, 0.7036, 0.9274, 0.7039, 0.3252, 0.9028, 0.3594, 0.9028, 0.3594, 0.9713, 0.3252, 0.9713, 0.8839, 0.4457, 0.9273, 0.4453, 0.9257, 0.526, 0.8919, 0.5275, 0.9184, 0.8046, 0.9184, 0.8866, 0.8841, 0.8866, 0.8841, 0.8046, 0.3252, 0.9028, 0.3252, 0.8221, 0.3594, 0.8221, 0.3594, 0.9028, 0.525, 0.967, 0.525, 0.9301, 0.5593, 0.9301, 0.5593, 0.967, 0.9274, 0.7039, 0.8841, 0.7036, 0.8841, 0.635, 0.921, 0.636, 0.9273, 0.4453, 0.8839, 0.4457, 0.8904, 0.3777, 0.9273, 0.3767, 0.8841, 0.8866, 0.9184, 0.8866, 0.9184, 0.9544, 0.8841, 0.9544, 0.2672, 0.8223, 0.2729, 0.8222, 0.2729, 0.8971, 0.2672, 0.8971, 0.08798, 0.9555, 0.1001, 0.9555, 0.09662, 0.9624, 0.09044, 0.9624, 0.9579, 0.6351, 0.9578, 0.6667, 0.9464, 0.6666, 0.9464, 0.635, 0.2426, 0.8971, 0.2369, 0.8971, 0.2369, 0.8222, 0.2426, 0.8223, 0.07943, 0.9761, 0.07943, 0.964, 0.08607, 0.9668, 0.08607, 0.9729, 0.9687, 0.7362, 0.9687, 0.7678, 0.9575, 0.7679, 0.9575, 0.7363, 0.2729, 0.8222, 0.2787, 0.8223, 0.2786, 0.8971, 0.2729, 0.8971, 0.1086, 0.964, 0.1086, 0.9761, 0.101, 0.9729, 0.101, 0.9668, 0.9575, 0.7363, 0.9575, 0.7679, 0.9464, 0.7678, 0.9464, 0.7362, 0.747, 0.3551, 0.7413, 0.3551, 0.7413, 0.2802, 0.747, 0.2802, 0.1001, 0.9555, 0.1086, 0.964, 0.101, 0.9668, 0.09662, 0.9624, 0.9467, 0.578, 0.9467, 0.5465, 0.9579, 0.5464, 0.9579, 0.578, 0.2483, 0.8971, 0.2426, 0.8971, 0.2426, 0.8223, 0.2483, 0.8222, 0.08797, 0.9846, 0.07943, 0.9761, 0.08607, 0.9729, 0.09044, 0.9773, 0.9579, 0.578, 0.9579, 0.5464, 0.9691, 0.5465, 0.9691, 0.578, 0.02648, 0.8979, 0.03188, 0.8949, 0.03825, 0.9, 0.02742, 0.906, 0.1001, 0.9846, 0.08797, 0.9846, 0.09044, 0.9773, 0.09662, 0.9773, 0.9687, 0.6857, 0.9687, 0.7173, 0.9575, 0.7172, 0.9575, 0.6856, 0.8123, 0.964, 0.8209, 0.9554, 0.8329, 0.9554, 0.8415, 0.964, 0.8415, 0.976, 0.8329, 0.9846, 0.8209, 0.9846, 0.8123, 0.976, 0.7527, 0.3551, 0.747, 0.3551, 0.747, 0.2802, 0.7527, 0.2802, 0.9575, 0.6856, 0.9575, 0.7172, 0.9464, 0.7173, 0.9464, 0.6857, 0.7167, 0.3551, 0.7108, 0.3551, 0.711, 0.2802, 0.7168, 0.2803, 0.1086, 0.9761, 0.1001, 0.9846, 0.09662, 0.9773, 0.101, 0.9729, 0.9687, 0.635, 0.9686, 0.6666, 0.9578, 0.6667, 0.9579, 0.6351, 0.07943, 0.964, 0.08798, 0.9555, 0.09044, 0.9624, 0.08607, 0.9668, 0.7222, 0.3551, 0.7167, 0.3551, 0.7168, 0.2803, 0.7224, 0.2802, 0.7404, 0.8379, 0.7003, 0.8513, 0.6988, 0.799, 0.7057, 0.7987, 0.03357, 0.889, 0.03056, 0.8836, 0.03221, 0.8483, 0.04163, 0.8881, 0.02461, 0.8819, 0.0192, 0.8849, 0.009461, 0.8509, 0.02029, 0.8449, 0.02053, 0.8963, 0.02648, 0.8979, 0.02742, 0.906, 0.0155, 0.9027, 0.03188, 0.8949, 0.03357, 0.889, 0.04163, 0.8881, 0.03825, 0.9, 0.03056, 0.8836, 0.02461, 0.8819, 0.02029, 0.8449, 0.03221, 0.8483, 0.0192, 0.8849, 0.01752, 0.8909, 0.009461, 0.8918, 0.009461, 0.8509, 0.01752, 0.8909, 0.02053, 0.8963, 0.0155, 0.9027, 0.009461, 0.8918, 0.6595, 0.8279, 0.6523, 0.8279, 0.6523, 0.7433, 0.6595, 0.7433, 0.7003, 0.8513, 0.6885, 0.8514, 0.6915, 0.7991, 0.6988, 0.799, 0.6523, 0.8802, 0.6409, 0.8802, 0.6452, 0.8279, 0.6523, 0.8279, 0.8418, 0.2065, 0.8013, 0.1931, 0.8357, 0.154, 0.8429, 0.1542, 0.6062, 0.8685, 0.5947, 0.8686, 0.5991, 0.8294, 0.6062, 0.8293, 0.6638, 0.8802, 0.6523, 0.8802, 0.6523, 0.8279, 0.6595, 0.8279, 0.8532, 0.2067, 0.8418, 0.2065, 0.8429, 0.1542, 0.85, 0.1543, 0.6176, 0.8686, 0.6062, 0.8685, 0.6062, 0.8293, 0.6133, 0.8294, 0.6062, 0.7447, 0.5991, 0.7447, 0.5991, 0.6848, 0.6062, 0.6847, 0.85, 0.1543, 0.8429, 0.1542, 0.8448, 0.0696, 0.8519, 0.06972, 0.6133, 0.8294, 0.6062, 0.8293, 0.6062, 0.7447, 0.6133, 0.7447, 0.7057, 0.7987, 0.6988, 0.799, 0.6971, 0.7144, 0.704, 0.7141, 0.6988, 0.799, 0.6915, 0.7991, 0.6897, 0.7145, 0.6971, 0.7144, 0.6523, 0.8279, 0.6452, 0.8279, 0.6452, 0.7433, 0.6523, 0.7433, 0.8429, 0.1542, 0.8357, 0.154, 0.8376, 0.06941, 0.8448, 0.0696, 0.6062, 0.8293, 0.5991, 0.8294, 0.5991, 0.7447, 0.6062, 0.7447, 0.9599, 0.6156, 0.9522, 0.6156, 0.9467, 0.6102, 0.9467, 0.6024, 0.9522, 0.597, 0.9599, 0.597, 0.9654, 0.6024, 0.9654, 0.6102, 0.6595, 0.7433, 0.6523, 0.7433, 0.6523, 0.6833, 0.6595, 0.6833, 0.8519, 0.06972, 0.8448, 0.0696, 0.8461, 0.009654, 0.8532, 0.009775, 0.6133, 0.7447, 0.6062, 0.7447, 0.6062, 0.6847, 0.6133, 0.6848, 0.704, 0.7141, 0.6971, 0.7144, 0.6959, 0.6544, 0.7028, 0.6542, 0.6971, 0.7144, 0.6897, 0.7145, 0.6885, 0.6545, 0.6959, 0.6544, 0.6523, 0.7433, 0.6452, 0.7433, 0.6452, 0.6833, 0.6523, 0.6833, 0.8448, 0.0696, 0.8376, 0.06941, 0.8389, 0.009461, 0.8461, 0.009654, 0.5051, 0.8605, 0.4964, 0.8605, 0.4964, 0.8242, 0.5013, 0.8221, 0.8735, 0.2834, 0.8823, 0.2835, 0.8818, 0.3554, 0.8721, 0.3553, 0.3873, 0.8684, 0.3876, 0.8931, 0.3786, 0.8931, 0.3784, 0.8684, 0.3958, 0.8682, 0.3873, 0.8684, 0.3845, 0.8259, 0.3904, 0.8297, 0.3786, 0.8931, 0.3876, 0.8931, 0.3884, 0.965, 0.3784, 0.965, 0.8912, 0.2588, 0.891, 0.2835, 0.8823, 0.2835, 0.8824, 0.2588, 0.3873, 0.8684, 0.3784, 0.8684, 0.379, 0.8221, 0.3845, 0.8259, 0.4964, 0.8852, 0.5051, 0.8853, 0.5061, 0.9571, 0.4964, 0.957, 0.8824, 0.2588, 0.8823, 0.2835, 0.8735, 0.2834, 0.8737, 0.2587, 0.9481, 0.8509, 0.9393, 0.8507, 0.9445, 0.8123, 0.9507, 0.8084, 0.8823, 0.2835, 0.891, 0.2835, 0.8916, 0.3554, 0.8818, 0.3554, 0.9568, 0.8509, 0.9565, 0.8756, 0.9478, 0.8756, 0.9481, 0.8509, 0.9568, 0.8509, 0.9481, 0.8509, 0.9507, 0.8084, 0.9562, 0.8046, 0.9391, 0.8755, 0.9478, 0.8756, 0.9471, 0.9475, 0.9374, 0.9473, 0.9481, 0.8509, 0.9478, 0.8756, 0.9391, 0.8755, 0.9393, 0.8507, 0.9523, 0.9721, 0.9553, 0.9767, 0.9501, 0.9844, 0.9411, 0.9868, 0.9377, 0.9825, 0.9374, 0.975, 0.9374, 0.9665, 0.9454, 0.9693, 0.3876, 0.8931, 0.396, 0.8929, 0.3978, 0.9648, 0.3884, 0.965, 0.5051, 0.8605, 0.5051, 0.8853, 0.4964, 0.8852, 0.4964, 0.8605, 0.9478, 0.8756, 0.9565, 0.8756, 0.9568, 0.9475, 0.9471, 0.9475, 0.6028, 0.9829, 0.5923, 0.9829, 0.5849, 0.9754, 0.5849, 0.9649, 0.5923, 0.9575, 0.6028, 0.9575, 0.6103, 0.9649, 0.6103, 0.9754, 0.4964, 0.8605, 0.4964, 0.8852, 0.4876, 0.8853, 0.4876, 0.8605, 0.8912, 0.2588, 0.8824, 0.2588, 0.8827, 0.2108, 0.8914, 0.2125, 0.4876, 0.8853, 0.4964, 0.8852, 0.4964, 0.957, 0.4866, 0.9571, 0.3958, 0.8682, 0.396, 0.8929, 0.3876, 0.8931, 0.3873, 0.8684, 0.4964, 0.8605, 0.4876, 0.8605, 0.4914, 0.8221, 0.4964, 0.8242, 0.8824, 0.2588, 0.8737, 0.2587, 0.874, 0.2124, 0.8827, 0.2108, 0.3908, 0.4917, 0.4047, 0.4895, 0.4265, 0.5616, 0.4086, 0.567, 0.4047, 0.4895, 0.4318, 0.4855, 0.4605, 0.5548, 0.4265, 0.5616, 0.6664, 0.0235, 0.6919, 0.009461, 0.6919, 0.04852, 0.6664, 0.04435, 0.2015, 0.4465, 0.2352, 0.4646, 0.2293, 0.4892, 0.2009, 0.4855, 0.03498, 0.4636, 0.06051, 0.452, 0.06051, 0.4938, 0.03498, 0.5008, 0.2576, 0.4579, 0.28, 0.4512, 0.2557, 0.4931, 0.2425, 0.4912, 0.03498, 0.5705, 0.06051, 0.5724, 0.06051, 0.6071, 0.03498, 0.6052, 0.1731, 0.5552, 0.2084, 0.5617, 0.201, 0.5958, 0.1582, 0.5899, 0.6664, 0.04435, 0.6919, 0.04852, 0.6919, 0.1179, 0.6664, 0.11, 0.2009, 0.4855, 0.2293, 0.4892, 0.2084, 0.5617, 0.1731, 0.5552, 0.03498, 0.5008, 0.06051, 0.4938, 0.06051, 0.5724, 0.03498, 0.5705, 0.2425, 0.4912, 0.2557, 0.4931, 0.2429, 0.5718, 0.2256, 0.5667, 0.6664, 0.1442, 0.6919, 0.1526, 0.6919, 0.3479, 0.6664, 0.3578, 0.4063, 0.6014, 0.4343, 0.5956, 0.4698, 0.8041, 0.4412, 0.8065, 0.2256, 0.5667, 0.2429, 0.5718, 0.2557, 0.6064, 0.2283, 0.6011, 0.4265, 0.5616, 0.4605, 0.5548, 0.4759, 0.5893, 0.4343, 0.5956, 0.4086, 0.567, 0.4265, 0.5616, 0.4343, 0.5956, 0.4063, 0.6014, 0.6664, 0.11, 0.6919, 0.1179, 0.6919, 0.1526, 0.6664, 0.1442, 0.9257, 0.1919, 0.8981, 0.1776, 0.8721, 0.08247, 0.911, 0.08197, 0.9062, 0.04572, 0.9013, 0.009461, 0.9281, 0.01748, 0.9384, 0.04485, 0.1582, 0.5899, 0.201, 0.5958, 0.1681, 0.8046, 0.06945, 0.786, 0.03498, 0.6052, 0.06051, 0.6071, 0.06051, 0.8092, 0.03498, 0.826, 0.2283, 0.6011, 0.2557, 0.6064, 0.2239, 0.8086, 0.196, 0.8066, 0.4343, 0.5956, 0.4759, 0.5893, 0.5673, 0.7842, 0.4698, 0.8041, 0.03498, 0.2512, 0.06051, 0.2515, 0.06051, 0.3424, 0.03498, 0.3421, 0.5964, 0.253, 0.622, 0.2539, 0.622, 0.3592, 0.5964, 0.345, 0.254, 0.253, 0.3031, 0.2505, 0.3048, 0.3414, 0.2534, 0.3511, 0.3757, 0.2537, 0.4249, 0.2555, 0.4293, 0.3607, 0.3775, 0.3518, 0.936, 0.2216, 0.9615, 0.2263, 0.9615, 0.2345, 0.936, 0.2377, 0.936, 0.2255, 0.9615, 0.2108, 0.9615, 0.2263, 0.936, 0.2216, 0.2019, 0.3607, 0.2015, 0.4465, 0.1801, 0.4422, 0.1865, 0.3618, 0.4422, 0.837, 0.4677, 0.8221, 0.4662, 0.8434, 0.4422, 0.8402, 0.1782, 0.3727, 0.1497, 0.4392, 0.1435, 0.4398, 0.143, 0.3934, 0.452, 0.4419, 0.4447, 0.3616, 0.4531, 0.3724, 0.4819, 0.4386, 0.1865, 0.3618, 0.1801, 0.4422, 0.1497, 0.4392, 0.1782, 0.3727, 0.4422, 0.8402, 0.4662, 0.8434, 0.4601, 0.8735, 0.4422, 0.8746, 0.4422, 0.8764, 0.4601, 0.8797, 0.4601, 0.9259, 0.4422, 0.9256, 0.4422, 0.8746, 0.4601, 0.8735, 0.4601, 0.8797, 0.4422, 0.8764, 0.1732, 0.352, 0.1782, 0.3727, 0.143, 0.3934, 0.1334, 0.3818, 0.4819, 0.4386, 0.4531, 0.3724, 0.488, 0.3927, 0.4882, 0.439, 0.936, 0.3285, 0.9539, 0.3219, 0.9539, 0.3404, 0.936, 0.3532, 0.936, 0.2776, 0.9539, 0.2693, 0.9539, 0.3219, 0.936, 0.3285, 0.4882, 0.439, 0.488, 0.3927, 0.5409, 0.416, 0.5344, 0.4582, 0.143, 0.3934, 0.1435, 0.4398, 0.09757, 0.4596, 0.09055, 0.4175, 0.2182, 0.9272, 0.2361, 0.9328, 0.2361, 0.9558, 0.2182, 0.9648, 0.5344, 0.4582, 0.5409, 0.416, 0.5596, 0.4275, 0.5556, 0.4504, 0.09055, 0.4175, 0.09757, 0.4596, 0.07636, 0.4521, 0.07212, 0.4292, 0.4422, 0.9256, 0.4601, 0.9259, 0.4601, 0.9471, 0.4422, 0.9578, 0.6672, 0.3767, 0.6672, 0.6643, 0.6647, 0.6643, 0.6647, 0.3767, 0.9676, 0.1223, 0.9676, 0.09787, 0.9831, 0.09787, 0.9831, 0.1223, 0.5758, 0.3781, 0.5758, 0.6658, 0.5734, 0.6658, 0.5734, 0.3781, 0.9898, 0.9665, 0.9898, 0.9843, 0.9743, 0.9843, 0.9743, 0.9665, 0.5734, 0.3781, 0.5734, 0.6658, 0.5709, 0.6658, 0.5709, 0.3781, 0.9829, 0.02731, 0.9676, 0.03476, 0.9676, 0.01033, 0.9833, 0.009461, 0.6458, 0.3767, 0.6458, 0.6644, 0.6433, 0.6644, 0.6433, 0.3767, 0.2672, 0.9735, 0.2826, 0.9735, 0.2826, 0.989, 0.2672, 0.989, 0.6433, 0.3767, 0.6433, 0.6644, 0.6409, 0.6643, 0.6409, 0.3767, 0.9676, 0.05368, 0.9832, 0.05452, 0.9832, 0.07895, 0.9679, 0.07153, 0.5997, 0.3781, 0.5997, 0.6658, 0.5972, 0.6658, 0.5972, 0.3781, 0.4167, 0.9786, 0.4186, 0.9767, 0.4212, 0.9767, 0.4231, 0.9786, 0.4231, 0.9813, 0.4212, 0.9831, 0.4186, 0.9831, 0.4167, 0.9813, 0.8841, 0.989, 0.8841, 0.9733, 0.8997, 0.9733, 0.8997, 0.989, 0.5972, 0.3781, 0.5972, 0.6658, 0.5947, 0.6658, 0.5947, 0.3781, 0.6696, 0.3767, 0.6696, 0.6643, 0.6672, 0.6643, 0.6672, 0.3767, 0.9721, 0.1847, 0.974, 0.1866, 0.974, 0.1892, 0.9721, 0.1911, 0.9695, 0.1911, 0.9676, 0.1892, 0.9676, 0.1866, 0.9695, 0.1847, 0.6997, 0.8932, 0.704, 0.8942, 0.6951, 0.9201, 0.6885, 0.9198, 0.7779, 0.9687, 0.7779, 0.9617, 0.7934, 0.9617, 0.7934, 0.9687, 0.7172, 0.8706, 0.704, 0.8942, 0.6997, 0.8932, 0.7102, 0.8704, 0.6103, 0.8875, 0.6103, 0.9097, 0.5947, 0.9097, 0.5947, 0.8875, 0.8922, 0.5469, 0.8903, 0.5696, 0.8839, 0.5692, 0.8853, 0.5471, 0.7934, 0.8933, 0.7934, 0.9161, 0.7779, 0.9161, 0.7779, 0.8933, 0.9062, 0.5464, 0.9167, 0.5692, 0.9123, 0.5702, 0.8992, 0.5466, 0.8992, 0.5466, 0.9123, 0.5702, 0.8903, 0.5696, 0.8922, 0.5469, 0.7311, 0.8711, 0.7325, 0.8933, 0.7261, 0.8936, 0.7241, 0.8708, 0.7241, 0.8708, 0.7261, 0.8936, 0.704, 0.8942, 0.7172, 0.8706, 0.7779, 0.9826, 0.7779, 0.9757, 0.7934, 0.9757, 0.7934, 0.9826, 0.7779, 0.9757, 0.7779, 0.9687, 0.7934, 0.9687, 0.7934, 0.9757, 0.9462, 0.4396, 0.9618, 0.4396, 0.9618, 0.471, 0.9462, 0.471, 0.6459, 0.9612, 0.6459, 0.9833, 0.6304, 0.9833, 0.6304, 0.9612, 0.9618, 0.4341, 0.9618, 0.4396, 0.9462, 0.4396, 0.9462, 0.4341, 0.8839, 0.5844, 0.8898, 0.5844, 0.8894, 0.5975, 0.8839, 0.598, 0.7265, 0.9085, 0.7325, 0.9085, 0.7325, 0.9221, 0.7269, 0.9216, 0.5947, 0.925, 0.6103, 0.925, 0.6103, 0.9385, 0.5947, 0.9385, 0.9822, 0.9235, 0.9757, 0.9235, 0.9757, 0.908, 0.9822, 0.908, 0.7779, 0.9161, 0.7934, 0.9161, 0.7934, 0.9428, 0.7779, 0.9428, 0.1275, 0.9555, 0.143, 0.9555, 0.143, 0.9813, 0.1275, 0.9813, 0.9123, 0.5702, 0.9167, 0.5692, 0.9278, 0.5958, 0.9213, 0.596, 0.5947, 0.9097, 0.6103, 0.9097, 0.6103, 0.925, 0.5947, 0.925, 0.7261, 0.8936, 0.7325, 0.8933, 0.7325, 0.9085, 0.7265, 0.9085, 0.8839, 0.5692, 0.8903, 0.5696, 0.8898, 0.5844, 0.8839, 0.5844, 0.9757, 0.8201, 0.9757, 0.8046, 0.9905, 0.8046, 0.9905, 0.8201, 0.9757, 0.8546, 0.9757, 0.8391, 0.9889, 0.8391, 0.9889, 0.8546, 0.1637, 0.9272, 0.1793, 0.9272, 0.1793, 0.9586, 0.1637, 0.9586, 0.8894, 0.5975, 0.8898, 0.5844, 0.9212, 0.5854, 0.9208, 0.5986, 0.7265, 0.9085, 0.7269, 0.9216, 0.6955, 0.9227, 0.6951, 0.9095, 0.4243, 0.9259, 0.4422, 0.9256, 0.4422, 0.9578, 0.4243, 0.9471, 0.2003, 0.9328, 0.2182, 0.9272, 0.2182, 0.9648, 0.2003, 0.9558, 0.9181, 0.2693, 0.936, 0.2776, 0.936, 0.3285, 0.9181, 0.3219, 0.9181, 0.3219, 0.936, 0.3285, 0.936, 0.3532, 0.9181, 0.3404, 0.9105, 0.2345, 0.936, 0.2377, 0.936, 0.2776, 0.9181, 0.2693, 0.4243, 0.8735, 0.4422, 0.8746, 0.4422, 0.8764, 0.4243, 0.8797, 0.4243, 0.8797, 0.4422, 0.8764, 0.4422, 0.9256, 0.4243, 0.9259, 0.4182, 0.8434, 0.4422, 0.8402, 0.4422, 0.8746, 0.4243, 0.8735, 0.4167, 0.8221, 0.4422, 0.837, 0.4422, 0.8402, 0.4182, 0.8434, 0.9105, 0.2108, 0.936, 0.2255, 0.936, 0.2216, 0.9105, 0.2263, 0.9105, 0.2263, 0.936, 0.2216, 0.936, 0.2377, 0.9105, 0.2345, 0.5709, 0.2539, 0.5964, 0.253, 0.5964, 0.345, 0.5709, 0.3592, 0.009461, 0.2515, 0.03498, 0.2512, 0.03498, 0.3421, 0.009461, 0.3424, 0.009461, 0.6071, 0.03498, 0.6052, 0.03498, 0.826, 0.009461, 0.8092, 0.8748, 0.05336, 0.8775, 0.02426, 0.9013, 0.009461, 0.9062, 0.04572, 0.9487, 0.1708, 0.9257, 0.1919, 0.911, 0.08197, 0.9487, 0.07221, 0.6409, 0.1179, 0.6664, 0.11, 0.6664, 0.1442, 0.6409, 0.1526, 0.6409, 0.1526, 0.6664, 0.1442, 0.6664, 0.3578, 0.6409, 0.3479, 0.009461, 0.4938, 0.03498, 0.5008, 0.03498, 0.5705, 0.009461, 0.5724, 0.6409, 0.04852, 0.6664, 0.04435, 0.6664, 0.11, 0.6409, 0.1179, 0.009461, 0.5724, 0.03498, 0.5705, 0.03498, 0.6052, 0.009461, 0.6071, 0.009461, 0.452, 0.03498, 0.4636, 0.03498, 0.5008, 0.009461, 0.4938, 0.6409, 0.009461, 0.6664, 0.0235, 0.6664, 0.04435, 0.6409, 0.04852, 0.06051, 0.1358, 0.03498, 0.1355, 0.03498, 0.009461, 0.06051, 0.02411, 0.8013, 0.2829, 0.8013, 0.2398, 0.8268, 0.2256, 0.8268, 0.283, 0.009461, 0.419, 0.03498, 0.4256, 0.03498, 0.4636, 0.009461, 0.452, 0.009461, 0.3424, 0.03498, 0.3421, 0.03498, 0.4256, 0.009461, 0.419, 0.622, 0.1506, 0.622, 0.2539, 0.5964, 0.253, 0.5964, 0.1496, 0.622, 0.1356, 0.5964, 0.1346, 0.5964, 0.009461, 0.622, 0.02406, 0.009461, 0.1504, 0.009461, 0.1358, 0.03498, 0.1355, 0.03498, 0.1502, 0.7108, 0.2018, 0.7464, 0.1969, 0.7505, 0.2613, 0.7173, 0.2525, 0.07955, 0.9215, 0.07943, 0.8345, 0.1121, 0.8222, 0.1121, 0.9365, 0.6885, 0.5724, 0.7187, 0.381, 0.7345, 0.3767, 0.7237, 0.5744, 0.7503, 0.01421, 0.7823, 0.1972, 0.7464, 0.1969, 0.7345, 0.009461, 0.6885, 0.5724, 0.7237, 0.5744, 0.7204, 0.6353, 0.6885, 0.6197, 0.5251, 0.8974, 0.525, 0.8341, 0.5405, 0.8221, 0.5405, 0.9112, 0.9462, 0.5254, 0.9462, 0.49, 0.9547, 0.49, 0.9547, 0.5254, 0.01259, 0.9603, 0.009461, 0.925, 0.03716, 0.925, 0.03716, 0.9634, 0.9462, 0.4152, 0.9462, 0.3767, 0.9547, 0.3767, 0.9547, 0.4152, 0.2672, 0.9545, 0.2672, 0.9161, 0.2949, 0.9161, 0.2918, 0.9515, 0.976, 0.1412, 0.976, 0.1658, 0.9676, 0.1658, 0.9676, 0.1412, 0.7413, 0.9693, 0.7413, 0.9416, 0.7498, 0.9416, 0.7498, 0.9693, 0.9805, 0.3242, 0.9805, 0.312, 0.9877, 0.312, 0.9877, 0.3242, 0.2128, 0.9013, 0.2003, 0.9082, 0.2013, 0.9037, 0.2101, 0.8978, 0.4866, 0.9847, 0.4866, 0.976, 0.4939, 0.976, 0.4939, 0.9847, 0.1716, 0.8978, 0.1804, 0.9037, 0.1814, 0.9082, 0.1689, 0.9013, 0.2976, 0.8222, 0.3048, 0.8222, 0.3048, 0.8308, 0.2976, 0.8308, 0.5709, 0.6847, 0.5755, 0.6847, 0.5755, 0.692, 0.5709, 0.692, 0.2976, 0.8308, 0.3048, 0.8308, 0.3048, 0.8693, 0.2976, 0.8693, 0.1716, 0.8978, 0.1689, 0.9013, 0.1661, 0.889, 0.1698, 0.8893, 0.2128, 0.9013, 0.2101, 0.8978, 0.2119, 0.8893, 0.2156, 0.889, 0.7716, 0.2802, 0.7789, 0.2802, 0.7789, 0.2926, 0.7716, 0.2926, 0.1678, 0.8509, 0.1641, 0.8506, 0.1637, 0.8361, 0.1675, 0.8366, 0.7716, 0.2926, 0.7789, 0.2926, 0.7789, 0.331, 0.7716, 0.331, 0.1698, 0.8893, 0.1661, 0.889, 0.1641, 0.8506, 0.1678, 0.8509, 0.2156, 0.889, 0.2119, 0.8893, 0.2139, 0.8509, 0.2176, 0.8506, 0.2179, 0.836, 0.2142, 0.8366, 0.2003, 0.8251, 0.2028, 0.8222, 0.2176, 0.8506, 0.2139, 0.8509, 0.2142, 0.8366, 0.2179, 0.836, 0.2976, 0.8693, 0.3048, 0.8693, 0.3048, 0.8836, 0.2976, 0.8836, 0.7716, 0.331, 0.7789, 0.331, 0.7789, 0.3456, 0.7716, 0.3456, 0.6186, 0.3781, 0.6215, 0.3781, 0.6215, 0.3854, 0.6186, 0.3854, 0.9877, 0.2931, 0.9805, 0.2931, 0.9805, 0.2787, 0.9877, 0.2787, 0.983, 0.8891, 0.9757, 0.8891, 0.9757, 0.8735, 0.983, 0.8735, 0.1675, 0.8366, 0.1637, 0.8361, 0.179, 0.8222, 0.1814, 0.8251, 0.9805, 0.3546, 0.9805, 0.3432, 0.9857, 0.3432, 0.9857, 0.3546, 0.825, 0.9076, 0.8123, 0.8978, 0.8457, 0.8933, 0.8325, 0.9087, 0.9857, 0.2449, 0.9857, 0.2598, 0.9805, 0.2598, 0.9805, 0.2449, 0.6436, 0.9146, 0.6304, 0.8992, 0.6638, 0.9037, 0.6511, 0.9135, 0.9736, 0.49, 0.9789, 0.49, 0.9789, 0.4976, 0.9736, 0.4976, 0.7514, 0.904, 0.7514, 0.8704, 0.7566, 0.8704, 0.7566, 0.904, 0.9736, 0.4976, 0.9789, 0.4976, 0.9789, 0.5087, 0.9736, 0.5087, 0.6436, 0.9146, 0.6511, 0.9135, 0.6509, 0.9221, 0.6441, 0.9224, 0.825, 0.9076, 0.8325, 0.9087, 0.832, 0.9165, 0.8251, 0.9162, 0.9736, 0.3767, 0.9789, 0.3767, 0.9789, 0.3853, 0.9736, 0.3853, 0.6495, 0.9342, 0.6543, 0.9329, 0.6638, 0.9423, 0.6588, 0.9414, 0.9736, 0.3853, 0.9789, 0.3853, 0.9789, 0.3956, 0.9736, 0.3956, 0.6441, 0.9224, 0.6509, 0.9221, 0.6543, 0.9329, 0.6495, 0.9342, 0.8251, 0.9162, 0.832, 0.9165, 0.8266, 0.9283, 0.8217, 0.9269, 0.9838, 0.2108, 0.9838, 0.2158, 0.9824, 0.2158, 0.9824, 0.2108, 0.8217, 0.9269, 0.8266, 0.9283, 0.8172, 0.9356, 0.8123, 0.9365, 0.9857, 0.2259, 0.9805, 0.2259, 0.9824, 0.2158, 0.9838, 0.2158, 0.9859, 0.4445, 0.9807, 0.4445, 0.9826, 0.4341, 0.984, 0.4341, 0.8013, 0.326, 0.8013, 0.2829, 0.8268, 0.283, 0.8268, 0.3404, 0.8721, 0.08247, 0.8748, 0.05336, 0.9062, 0.04572, 0.911, 0.08197, 0.3264, 0.252, 0.3757, 0.2537, 0.3775, 0.3518, 0.3258, 0.3429, 0.2049, 0.2554, 0.254, 0.253, 0.2534, 0.3511, 0.2019, 0.3607, 0.201, 0.5958, 0.2283, 0.6011, 0.196, 0.8066, 0.1681, 0.8046, 0.911, 0.08197, 0.9062, 0.04572, 0.9384, 0.04485, 0.9487, 0.07221, 0.3908, 0.5724, 0.4086, 0.567, 0.4063, 0.6014, 0.3783, 0.6072, 0.2084, 0.5617, 0.2256, 0.5667, 0.2283, 0.6011, 0.201, 0.5958, 0.3783, 0.6072, 0.4063, 0.6014, 0.4412, 0.8065, 0.4127, 0.809, 0.2293, 0.4892, 0.2425, 0.4912, 0.2256, 0.5667, 0.2084, 0.5617, 0.2352, 0.4646, 0.2576, 0.4579, 0.2425, 0.4912, 0.2293, 0.4892, 0.377, 0.4939, 0.3908, 0.4917, 0.4086, 0.567, 0.3908, 0.5724, 0.4184, 0.1371, 0.3726, 0.1367, 0.3702, 0.02515, 0.4133, 0.02568, 0.3012, 0.1349, 0.2556, 0.136, 0.2567, 0.02439, 0.2997, 0.02326, 0.8268, 0.3404, 0.8268, 0.283, 0.8523, 0.2829, 0.8523, 0.326, 0.2015, 0.4465, 0.2539, 0.4322, 0.2576, 0.4579, 0.2352, 0.4646, 0.3253, 0.4195, 0.378, 0.433, 0.3752, 0.4586, 0.3521, 0.4523, 0.2019, 0.3607, 0.2534, 0.3511, 0.2539, 0.4322, 0.2015, 0.4465, 0.3521, 0.4523, 0.3752, 0.4586, 0.3908, 0.4917, 0.377, 0.4939, 0.2093, 0.1521, 0.2554, 0.1508, 0.254, 0.253, 0.2049, 0.2554, 0.3258, 0.3429, 0.3775, 0.3518, 0.378, 0.433, 0.3253, 0.4195, 0.4192, 0.1522, 0.373, 0.1516, 0.3726, 0.1367, 0.4184, 0.1371, 0.4249, 0.2555, 0.3757, 0.2537, 0.373, 0.1516, 0.4192, 0.1522, 0.21, 0.137, 0.2556, 0.136, 0.2554, 0.1508, 0.2093, 0.1521, 0.009461, 0.2515, 0.009461, 0.1504, 0.03498, 0.1502, 0.03498, 0.2512, 0.622, 0.1356, 0.622, 0.1506, 0.5964, 0.1496, 0.5964, 0.1346, 0.2556, 0.136, 0.3012, 0.1349, 0.3015, 0.1496, 0.2554, 0.1508, 0.5964, 0.1346, 0.5964, 0.1496, 0.5709, 0.1506, 0.5709, 0.1356, 0.3757, 0.2537, 0.3264, 0.252, 0.3268, 0.151, 0.373, 0.1516, 0.03498, 0.2512, 0.03498, 0.1502, 0.06051, 0.1504, 0.06051, 0.2515, 0.1405, 0.3221, 0.1405, 0.3171, 0.1549, 0.3171, 0.1549, 0.3221, 0.1055, 0.3375, 0.09405, 0.334, 0.08727, 0.3223, 0.1055, 0.3231, 0.1587, 0.2828, 0.1587, 0.2972, 0.1506, 0.2972, 0.1506, 0.2828, 0.1063, 0.3231, 0.1246, 0.3223, 0.1178, 0.334, 0.1064, 0.3375, 0.1254, 0.3375, 0.1254, 0.3231, 0.1397, 0.3231, 0.1397, 0.3375, 0.1549, 0.3046, 0.1549, 0.3171, 0.1405, 0.3171, 0.1405, 0.3046, 0.1117, 0.3044, 0.1064, 0.3062, 0.1063, 0.2525, 0.1122, 0.2527, 0.1055, 0.3231, 0.08727, 0.3223, 0.09512, 0.3203, 0.1054, 0.3204, 0.1246, 0.3223, 0.1063, 0.3231, 0.1064, 0.3204, 0.1167, 0.3203, 0.1397, 0.3231, 0.1254, 0.3231, 0.1254, 0.3204, 0.1397, 0.3204, 0.1611, 0.319, 0.1557, 0.3165, 0.1557, 0.3072, 0.1611, 0.3046, 0.1397, 0.3062, 0.1254, 0.3062, 0.1254, 0.2525, 0.1397, 0.2525, 0.1495, 0.3039, 0.1408, 0.3039, 0.1405, 0.2525, 0.1498, 0.2525, 0.1054, 0.3062, 0.1002, 0.3044, 0.09968, 0.2527, 0.1055, 0.2525, 0.1054, 0.3204, 0.09512, 0.3203, 0.09513, 0.3146, 0.1054, 0.3146, 0.1623, 0.2525, 0.1623, 0.2669, 0.1566, 0.2669, 0.1566, 0.2525, 0.1397, 0.3204, 0.1254, 0.3204, 0.1254, 0.3146, 0.1397, 0.3146, 0.1167, 0.3203, 0.1064, 0.3204, 0.1064, 0.3146, 0.1167, 0.3146, 0.1054, 0.3146, 0.09513, 0.3146, 0.09514, 0.3077, 0.1054, 0.3077, 0.1531, 0.2677, 0.1531, 0.2821, 0.1506, 0.2797, 0.1506, 0.2701, 0.1397, 0.3146, 0.1254, 0.3146, 0.1254, 0.3077, 0.1397, 0.3077, 0.1167, 0.3146, 0.1064, 0.3146, 0.1064, 0.3077, 0.1167, 0.3077, 0.1552, 0.2549, 0.1552, 0.2645, 0.1506, 0.2645, 0.1506, 0.2549, 0.1566, 0.2525, 0.1566, 0.2669, 0.1552, 0.2645, 0.1552, 0.2549, 0.09514, 0.3077, 0.09513, 0.3146, 0.09271, 0.3134, 0.09272, 0.3088, 0.1167, 0.3146, 0.1167, 0.3077, 0.1191, 0.3088, 0.1191, 0.3134, 0.1142, 0.2011, 0.1088, 0.2011, 0.1088, 0.1957, 0.1142, 0.1957, 0.1078, 0.2108, 0.1023, 0.2108, 0.1023, 0.2053, 0.1078, 0.2053, 0.09587, 0.1442, 0.1014, 0.1442, 0.1014, 0.2108, 0.09587, 0.2108, 0.1014, 0.1442, 0.09587, 0.1442, 0.09587, 0.1387, 0.1014, 0.1387, 0.08848, 0.1387, 0.08848, 0.1442, 0.08299, 0.1442, 0.08299, 0.1387, 0.09491, 0.2116, 0.09491, 0.2171, 0.08943, 0.2171, 0.08943, 0.2116, 0.139, 0.1575, 0.139, 0.1575, 0.139, 0.1575, 0.139, 0.1575, 0.08299, 0.1442, 0.08848, 0.1442, 0.08848, 0.2108, 0.08299, 0.2108, 0.09491, 0.2116, 0.08943, 0.2116, 0.08943, 0.1451, 0.09491, 0.1451, 0.1078, 0.2053, 0.1023, 0.2053, 0.1023, 0.1387, 0.1078, 0.1387, 0.1234, 0.2011, 0.118, 0.2011, 0.118, 0.1957, 0.1234, 0.1957, 0.139, 0.1575, 0.139, 0.1575, 0.139, 0.1575, 0.139, 0.1575, 0.139, 0.1575, 0.139, 0.1575, 0.139, 0.1575, 0.139, 0.1575, 0.08299, 0.2108, 0.08848, 0.2108, 0.08848, 0.2171, 0.08299, 0.2171, 0.139, 0.1575, 0.139, 0.1575, 0.139, 0.1575, 0.139, 0.1575, 0.139, 0.1575, 0.139, 0.1575, 0.139, 0.1575, 0.139, 0.1575, 0.139, 0.1575, 0.139, 0.1575, 0.139, 0.1575, 0.139, 0.1575, 0.08943, 0.1451, 0.08943, 0.1387, 0.09491, 0.1387, 0.09491, 0.1451, 0.1064, 0.02458, 0.1064, 0.03419, 0.0996, 0.04099, 0.08999, 0.04099, 0.0832, 0.03419, 0.0832, 0.02458, 0.08999, 0.01779, 0.0996, 0.01779, 0.1186, 0.07537, 0.1292, 0.07537, 0.1292, 0.08217, 0.1186, 0.08217, 0.1312, 0.02458, 0.1418, 0.02458, 0.1418, 0.03419, 0.1312, 0.03419, 0.1512, 0.06576, 0.1512, 0.07636, 0.1416, 0.07636, 0.1416, 0.06576, 0.1312, 0.01779, 0.1418, 0.01779, 0.1418, 0.02458, 0.1312, 0.02458, 0.1178, 0.08217, 0.1072, 0.08217, 0.1072, 0.07537, 0.1178, 0.07537, 0.0938, 0.07537, 0.0832, 0.07537, 0.0832, 0.06576, 0.0938, 0.06576, 0.1178, 0.07537, 0.1072, 0.07537, 0.1072, 0.06576, 0.1178, 0.06576, 0.1072, 0.03419, 0.1072, 0.02458, 0.114, 0.01779, 0.1236, 0.01779, 0.1304, 0.02458, 0.1304, 0.03419, 0.1236, 0.04099, 0.114, 0.04099, 0.0938, 0.08217, 0.0832, 0.08217, 0.0832, 0.07537, 0.0938, 0.07537, 0.1312, 0.04177, 0.1418, 0.04177, 0.1418, 0.04857, 0.1312, 0.04857, 0.09458, 0.06576, 0.1052, 0.06576, 0.1052, 0.07537, 0.09458, 0.07537, 0.1408, 0.06576, 0.1408, 0.07636, 0.1312, 0.07636, 0.1312, 0.06576, 0.1312, 0.04857, 0.1418, 0.04857, 0.1418, 0.05818, 0.1312, 0.05818, 0.1304, 0.04857, 0.1304, 0.05818, 0.1236, 0.06497, 0.114, 0.06497, 0.1072, 0.05818, 0.1072, 0.04857, 0.114, 0.04177, 0.1236, 0.04177, 0.09458, 0.07537, 0.1052, 0.07537, 0.1052, 0.08217, 0.09458, 0.08217, 0.1312, 0.05818, 0.1418, 0.05818, 0.1418, 0.06497, 0.1312, 0.06497, 0.1312, 0.03419, 0.1418, 0.03419, 0.1418, 0.04099, 0.1312, 0.04099, 0.1186, 0.06576, 0.1292, 0.06576, 0.1292, 0.07537, 0.1186, 0.07537, 0.0832, 0.05818, 0.0832, 0.04857, 0.08999, 0.04177, 0.0996, 0.04177, 0.1064, 0.04857, 0.1064, 0.05818, 0.0996, 0.06497, 0.08999, 0.06497, 0.1054, 0.3077, 0.09514, 0.3077, 0.1002, 0.3044, 0.1054, 0.3062, 0.1531, 0.2821, 0.1531, 0.2677, 0.1592, 0.2705, 0.1592, 0.2792, 0.1397, 0.3077, 0.1254, 0.3077, 0.1254, 0.3062, 0.1397, 0.3062, 0.1167, 0.3077, 0.1064, 0.3077, 0.1064, 0.3062, 0.1117, 0.3044, 0.1088, 0.1514, 0.1163, 0.1514, 0.1163, 0.1568, 0.1088, 0.1568, 0.138, 0.1922, 0.138, 0.1997, 0.1317, 0.1997, 0.1317, 0.1922, 0.139, 0.1621, 0.139, 0.1621, 0.139, 0.1621, 0.139, 0.1621, 0.139, 0.1575, 0.139, 0.1575, 0.139, 0.1575, 0.139, 0.1575, 0.139, 0.1621, 0.139, 0.1621, 0.139, 0.1621, 0.139, 0.1621, 0.139, 0.1575, 0.139, 0.1575, 0.139, 0.1575, 0.139, 0.1575, 0.139, 0.1621, 0.139, 0.1621, 0.139, 0.1621, 0.139, 0.1621, 0.139, 0.1621, 0.139, 0.1621, 0.139, 0.1621, 0.139, 0.1621, 0.1244, 0.1756, 0.1244, 0.1702, 0.1307, 0.1702, 0.1307, 0.1756, 0.1166, 0.1892, 0.1234, 0.1892, 0.1234, 0.1947, 0.1166, 0.1947, 0.1234, 0.1892, 0.1166, 0.1892, 0.1166, 0.1769, 0.1234, 0.1769, 0.1156, 0.1759, 0.1088, 0.1759, 0.1088, 0.1704, 0.1156, 0.1704, 0.1307, 0.1844, 0.1307, 0.1913, 0.1244, 0.1913, 0.1244, 0.1844, 0.138, 0.1702, 0.138, 0.1756, 0.1317, 0.1756, 0.1317, 0.1702, 0.1316, 0.1566, 0.1244, 0.1566, 0.1244, 0.1511, 0.1316, 0.1511, 0.1317, 0.1838, 0.1317, 0.1766, 0.138, 0.1766, 0.138, 0.1838, 0.1163, 0.1514, 0.1234, 0.1514, 0.1234, 0.1568, 0.1163, 0.1568, 0.1234, 0.1514, 0.1163, 0.1514, 0.1163, 0.1387, 0.1234, 0.1387, 0.1317, 0.1913, 0.1317, 0.1838, 0.138, 0.1838, 0.138, 0.1913, 0.1391, 0.1566, 0.1316, 0.1566, 0.1316, 0.1511, 0.1391, 0.1511, 0.1307, 0.1766, 0.1307, 0.1844, 0.1244, 0.1844, 0.1244, 0.1766, 0.1234, 0.1759, 0.1156, 0.1759, 0.1156, 0.1704, 0.1234, 0.1704, 0.1244, 0.2001, 0.1244, 0.1922, 0.1307, 0.1922, 0.1307, 0.2001, 0.1088, 0.1892, 0.1166, 0.1892, 0.1166, 0.1947, 0.1088, 0.1947, 0.14, 0.1456, 0.14, 0.1387, 0.1435, 0.1387, 0.1435, 0.1456, 0.1425, 0.1902, 0.1425, 0.1974, 0.139, 0.1974, 0.139, 0.1902, 0.138, 0.1702, 0.1317, 0.1702, 0.1317, 0.1575, 0.1352, 0.158, 0.1453, 0.1892, 0.139, 0.1892, 0.1419, 0.177, 0.1453, 0.1766, 0.1307, 0.1702, 0.1244, 0.1702, 0.1273, 0.158, 0.1307, 0.1575, 0.1453, 0.1756, 0.139, 0.1756, 0.139, 0.163, 0.1425, 0.1634, 0.1316, 0.1511, 0.1244, 0.1511, 0.1244, 0.1387, 0.1316, 0.1387, 0.1156, 0.1704, 0.1088, 0.1704, 0.1088, 0.1578, 0.1156, 0.1578, 0.1061, 0.547, 0.09056, 0.547, 0.09056, 0.5111, 0.1061, 0.5111, 0.1066, 0.563, 0.1066, 0.5474, 0.1165, 0.5474, 0.1165, 0.563, 0.1222, 0.547, 0.1066, 0.547, 0.1066, 0.5111, 0.1222, 0.5111, 0.09056, 0.563, 0.09056, 0.5474, 0.1004, 0.5474, 0.1004, 0.563, 0.1325, 0.547, 0.1226, 0.547, 0.1226, 0.5111, 0.1325, 0.5111, 0.1428, 0.547, 0.1329, 0.547, 0.1329, 0.5111, 0.1428, 0.5111])
me_cube.materials.append(mat_material)
me_cube.use_mirror_vertex_groups = False
me_cube.use_paint_bone_selection = False
me_cube.use_paint_mask = True
me_cube.update()
me_cube_002 = bpy.data.meshes.new('Cube.002')
me_cube_002.from_pydata([(-0.9606, -0.3243, -0.2991), (-0.5468, -0.3243, 2.343), (-0.9606, 0.3243, -0.2991), (-0.5468, 0.3243, 2.343), (1.245, -0.3243, -0.7882), (1.824, -0.3243, 2.352), (1.245, 0.3243, -0.7882), (1.824, 0.3243, 2.352), (-1.66, -0.3243, -1.627), (-1.66, 0.3243, -1.627), (0.2141, -0.3243, -2.809), (0.2141, 0.3243, -2.809), (-2.946, -0.3243, -3.067), (-2.946, 0.3243, -3.067), (-1.63, -0.3243, -4.853), (-1.63, 0.3243, -4.853), (-3.868, -0.3243, -3.748), (-3.868, 0.3243, -3.748), (-2.688, -0.3243, -5.608), (-2.688, 0.3243, -5.608)], [], [(0, 1, 3, 2), (2, 3, 7, 6), (6, 7, 5, 4), (4, 5, 1, 0), (4, 0, 8, 10), (7, 3, 1, 5), (11, 10, 14, 15), (2, 6, 11, 9), (0, 2, 9, 8), (6, 4, 10, 11), (14, 12, 16, 18), (8, 9, 13, 12), (10, 8, 12, 14), (9, 11, 15, 13), (17, 19, 18, 16), (13, 15, 19, 17), (15, 14, 18, 19), (12, 13, 17, 16)])
me_cube_002.polygons.foreach_set('use_smooth', [True] * 18)
_uv = me_cube_002.uv_layers.new(name='UVMap')
_uv.uv.foreach_set('vector', [0.7778, 0.2218, 0.7778, 0.003924, 0.8481, 0.003924, 0.8481, 0.2218, 0.1017, 0.4009, 0.003924, 0.1278, 0.2293, 0.003924, 0.3371, 0.333, 0.6996, 0.3016, 0.6996, 0.003924, 0.7699, 0.003924, 0.7699, 0.3016, 0.3585, 0.333, 0.4664, 0.003924, 0.6917, 0.1278, 0.5939, 0.4009, 0.3585, 0.333, 0.5939, 0.4009, 0.5916, 0.5636, 0.3518, 0.5789, 0.8481, 0.3107, 0.8481, 0.5678, 0.7778, 0.5678, 0.7778, 0.3107, 0.6996, 0.5401, 0.7699, 0.5401, 0.7699, 0.8386, 0.6996, 0.8386, 0.1017, 0.4009, 0.3371, 0.333, 0.3439, 0.5789, 0.1041, 0.5636, 0.7778, 0.2218, 0.8481, 0.2218, 0.8481, 0.3028, 0.7778, 0.3028, 0.6996, 0.3016, 0.7699, 0.3016, 0.7699, 0.5401, 0.6996, 0.5401, 0.4212, 0.8692, 0.6392, 0.7676, 0.6917, 0.8802, 0.4827, 0.9961, 0.7778, 0.5757, 0.8481, 0.5757, 0.8481, 0.7157, 0.7778, 0.7157, 0.3518, 0.5789, 0.5916, 0.5636, 0.6392, 0.7676, 0.4212, 0.8692, 0.1041, 0.5636, 0.3439, 0.5789, 0.2745, 0.8692, 0.05644, 0.7676, 0.9263, 0.003924, 0.9263, 0.2429, 0.856, 0.2429, 0.856, 0.003924, 0.05644, 0.7676, 0.2745, 0.8692, 0.2129, 0.9961, 0.003924, 0.8802, 0.6996, 0.8386, 0.7699, 0.8386, 0.7699, 0.9758, 0.6996, 0.9758, 0.7778, 0.7157, 0.8481, 0.7157, 0.8481, 0.816, 0.7778, 0.816])
me_cube_002.materials.append(mat_material_001)
me_cube_002.use_mirror_y = True
me_cube_002.use_paint_bone_selection = False
me_cube_002.use_paint_mask = True
me_cube_002.update()

# ---- objects
ob_cube = bpy.data.objects.new('Cube', me_cube)
ob_cube_001 = bpy.data.objects.new('Cube.001', me_cube_002)

# ---- transforms, parenting, visibility, modifiers, constraints
ob_cube.location = (0.0, 0.0, 0.0)
ob_cube.lock_rotations_4d = False
ob_cube.empty_display_type = 'ARROWS'
ob_cube.lineart.crease_threshold = 0.0
ob_cube_001.location = (-0.06508, 0.03373, 0.05077)
ob_cube_001.scale = (0.1379, 0.1379, 0.1379)
ob_cube_001.use_mesh_mirror_y = True

# ---- collection membership
col_collection.objects.link(ob_cube)
col_collection.objects.link(ob_cube_001)

# ---- scene / render settings (as saved in the file)
scene.frame_start = 1; scene.frame_end = 250; scene.frame_set(1)
scene.render.engine = 'BLENDER_EEVEE_NEXT'
scene.cycles.sampling_pattern = 'TABULATED_SOBOL'
bpy.context.view_layer.update()

# ---- added for rendering (the .blend has no active camera and no usable light): camera, sun
cam_auto = bpy.data.cameras.new('AutoCamera')
cam_auto.lens = 50.0
cam_auto.sensor_width = 36.0
cam_auto.clip_end = 1000.0
ob_auto_camera = bpy.data.objects.new('AutoCamera', cam_auto)
scene.collection.objects.link(ob_auto_camera)
ob_auto_camera.location = (4.5562, -5.4416, 3.56588)
ob_auto_camera.rotation_euler = (1.09748, -7.21219e-08, 0.694738)
scene.camera = ob_auto_camera
light_auto_sun = bpy.data.lights.new('AutoSun', 'SUN')
light_auto_sun.energy = 3.0
light_auto_sun.angle = 0.0523599
ob_auto_sun = bpy.data.objects.new('AutoSun', light_auto_sun)
scene.collection.objects.link(ob_auto_sun)
ob_auto_sun.rotation_euler = (0.872665, 0.174533, 0.523599)
bpy.context.view_layer.update()
